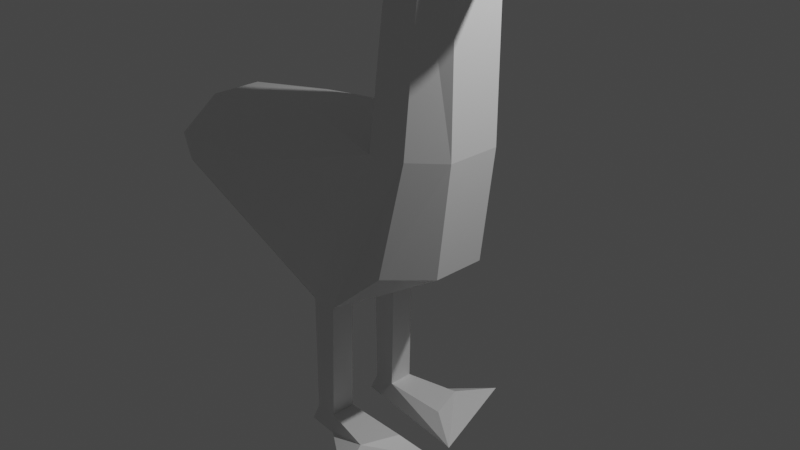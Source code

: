 # Source: goose.blend  (saved by Blender 2.83.19; exported with 4.5.12 LTS)
import bpy
from mathutils import Matrix  # noqa: F401  (used for matrix-valued properties, if any)

bpy.ops.wm.read_factory_settings(use_empty=True)
scene = bpy.context.scene
scene.name = 'Scene'

# ---- collections
col_collection = bpy.data.collections.new('Collection'); scene.collection.children.link(col_collection)

# ---- materials (node trees are filled in below, after node groups)
mat_material = bpy.data.materials.new('Material')
mat_material.alpha_threshold = 0.0
mat_material.use_transparent_shadow = False
mat_material.line_color = (0.0, 0.0, 0.0, 1.0)

# ---- material node trees
mat_material.use_nodes = True; mat_material.node_tree.nodes.clear()
_N = mat_material.node_tree.nodes; _L = mat_material.node_tree.links
n0 = _N.new('ShaderNodeOutputMaterial'); n0.name = 'Material Output'; n0.location = (300, 300)
n1 = _N.new('ShaderNodeBsdfPrincipled'); n1.name = 'Principled BSDF'; n1.location = (10, 300)
n1.distribution = 'GGX'
n1.subsurface_method = 'BURLEY'
n1.inputs[2].default_value = 0.4
n1.inputs[3].default_value = 1.45
n1.inputs[27].default_value = (0.0, 0.0, 0.0, 1.0)
n1.inputs[28].default_value = 1.0
_L.new(n1.outputs[0], n0.inputs[0])
n0.is_active_output = True

# ---- world
world_world = bpy.data.worlds.new('World'); scene.world = world_world
world_world.use_nodes = True; world_world.node_tree.nodes.clear()
_N = world_world.node_tree.nodes; _L = world_world.node_tree.links
n0 = _N.new('ShaderNodeOutputWorld'); n0.name = 'World Output'; n0.location = (300, 300)
n1 = _N.new('ShaderNodeBackground'); n1.name = 'Background'; n1.location = (10, 300)
n1.inputs[0].default_value = (0.05088, 0.05088, 0.05088, 1.0)
_L.new(n1.outputs[0], n0.inputs[0])
n0.is_active_output = True
world_world.color = (0.05088, 0.05088, 0.05088)
world_world.use_sun_shadow = False
world_world.sun_shadow_jitter_overblur = 0.0

# ---- cameras
cam_camera = bpy.data.cameras.new('Camera')
cam_camera.clip_end = 100.0
cam_camera.ortho_scale = 7.314

# ---- lights
light_light = bpy.data.lights.new('Light', 'POINT')
light_light.transmission_factor = 0.0
light_light.energy = 1000.0
light_light.shadow_soft_size = 0.1
light_light.shadow_maximum_resolution = 0.006
light_light.use_absolute_resolution = True

# ---- meshes
me_cube = bpy.data.meshes.new('Cube')
me_cube.from_pydata([(0.6865, 0.5916, 1.0), (0.4578, 0.699, -0.2581), (-2.3, 1.0, 0.5469), (-1.0, 1.0, 0.6191), (-0.7015, 0.5671, -1.0), (-2.189, 1.0, 0.2664), (-0.4033, 0.5671, -1.0), (0.7672, 0.4661, 3.013), (0.3968, 0.4774, 3.008), (0.3249, 0.6808, 1.0), (-2.572, 0.2977, 0.2664), (-1.0, 0.2977, 1.0), (0.8441, 0.2977, -0.2581), (0.2042, 0.309, 3.008), (1.0, 0.2977, 3.013), (-2.713, 0.2977, 0.7023), (-0.7015, 0.2977, -1.0), (1.0, 0.2977, 1.0), (-0.4033, 0.2977, -1.0), (0.2002, 0.2977, 1.0), (-0.4421, 0.5781, -2.37), (-0.6901, 0.5781, -2.37), (-0.6901, 0.2977, -2.37), (-0.4421, 0.2977, -2.37), (-0.4193, 0.6115, -2.586), (-0.7972, 0.5781, -2.593), (-0.7972, 0.2977, -2.593), (-0.4193, 0.2496, -2.586), (0.1631, 0.7152, -2.37), (0.3139, 0.2977, -2.37), (0.3847, 1.165, -2.426), (0.6535, 0.1219, -2.577), (0.3716, 0.3271, 3.495), (1.0, 0.2977, 3.553), (0.46, 0.5554, 3.402), (0.7789, 0.5289, 3.396), (1.894, 0.05062, 3.161), (1.894, 0.05062, 3.224), (0.6865, -0.5916, 1.0), (0.4578, -0.699, -0.2581), (-2.3, -1.0, 0.5469), (0.1757, 0.0, 3.008), (-1.0, -1.0, 0.6191), (-0.7015, -0.5671, -1.0), (-2.189, -1.0, 0.2664), (1.0, 0.0, 3.013), (-0.4033, -0.5671, -1.0), (0.7672, -0.4661, 3.013), (0.3968, -0.4774, 3.008), (0.3249, -0.6808, 1.0), (-0.7015, 0.0, -1.0), (1.0, 0.0, 1.0), (-1.0, 0.0, 1.0), (0.8441, 0.0, -0.2581), (-0.4033, 0.0, -1.0), (0.2002, 0.0, 1.0), (-2.713, 0.0, 0.7023), (-2.572, 0.0, 0.2664), (-2.572, -0.2977, 0.2664), (-1.0, -0.2977, 1.0), (0.8441, -0.2977, -0.2581), (0.2042, -0.309, 3.008), (1.0, -0.2977, 3.013), (-2.713, -0.2977, 0.7023), (-0.7015, -0.2977, -1.0), (1.0, -0.2977, 1.0), (-0.4033, -0.2977, -1.0), (0.2002, -0.2977, 1.0), (-0.4421, -0.5781, -2.37), (-0.6901, -0.5781, -2.37), (-0.6901, -0.2977, -2.37), (-0.4421, -0.2977, -2.37), (-0.4193, -0.6115, -2.586), (-0.7972, -0.5781, -2.593), (-0.7972, -0.2977, -2.593), (-0.4193, -0.2496, -2.586), (0.1631, -0.7152, -2.37), (0.3139, -0.2977, -2.37), (0.3847, -1.165, -2.426), (0.6535, -0.1219, -2.577), (0.2708, 0.0, 3.622), (1.137, 0.0, 3.688), (0.3716, -0.3271, 3.495), (1.0, -0.2977, 3.553), (0.46, -0.5554, 3.402), (0.7789, -0.5289, 3.396), (1.894, -0.05062, 3.161), (1.894, 0.0, 3.161), (1.894, -0.05062, 3.224), (1.894, 0.0, 3.263)], [], [(3, 4, 5, 2), (16, 50, 57, 10), (11, 3, 2, 15), (6, 9, 0, 1), (4, 3, 9, 6), (17, 0, 7, 14), (14, 7, 35, 33), (10, 15, 2, 5), (0, 9, 8, 7), (16, 18, 54, 50), (12, 17, 51, 53), (18, 12, 53, 54), (19, 55, 41, 13), (19, 11, 52, 55), (9, 3, 11, 19), (9, 19, 13, 8), (6, 1, 12, 18), (1, 0, 17, 12), (4, 6, 20, 21), (57, 56, 15, 10), (7, 8, 34, 35), (51, 17, 14, 45), (52, 11, 15, 56), (4, 16, 10, 5), (22, 21, 25, 26), (6, 18, 23, 20), (16, 4, 21, 22), (18, 16, 22, 23), (25, 24, 27, 26), (27, 24, 30, 31), (21, 20, 24, 25), (23, 22, 26, 27), (28, 29, 31, 30), (24, 20, 28, 30), (20, 23, 29, 28), (23, 27, 31, 29), (33, 32, 80, 81), (35, 34, 32, 33), (13, 41, 80, 32), (14, 33, 37, 36), (8, 13, 32, 34), (87, 36, 37, 89), (33, 81, 89, 37), (45, 14, 36, 87), (42, 40, 44, 43), (64, 58, 57, 50), (59, 63, 40, 42), (46, 39, 38, 49), (43, 46, 49, 42), (65, 62, 47, 38), (62, 83, 85, 47), (58, 44, 40, 63), (38, 47, 48, 49), (64, 50, 54, 66), (60, 53, 51, 65), (66, 54, 53, 60), (67, 61, 41, 55), (67, 55, 52, 59), (49, 67, 59, 42), (49, 48, 61, 67), (46, 66, 60, 39), (39, 60, 65, 38), (43, 69, 68, 46), (57, 58, 63, 56), (47, 85, 84, 48), (51, 45, 62, 65), (52, 56, 63, 59), (43, 44, 58, 64), (70, 74, 73, 69), (46, 68, 71, 66), (64, 70, 69, 43), (66, 71, 70, 64), (73, 74, 75, 72), (75, 79, 78, 72), (69, 73, 72, 68), (71, 75, 74, 70), (76, 78, 79, 77), (72, 78, 76, 68), (68, 76, 77, 71), (71, 77, 79, 75), (83, 81, 80, 82), (85, 83, 82, 84), (61, 82, 80, 41), (62, 86, 88, 83), (48, 84, 82, 61), (87, 89, 88, 86), (83, 88, 89, 81), (45, 87, 86, 62)])
_uv = me_cube.uv_layers.new(name='UVMap')
_uv.uv.foreach_set('vector', [0.625, 0.25, 0.375, 0.25, 0.375, 0.25, 0.625, 0.25, 0.125, 0.5878, 0.125, 0.625, 0.125, 0.625, 0.125, 0.5878, 0.875, 0.5878, 0.875, 0.5, 0.875, 0.5, 0.875, 0.5878, 0.375, 0.375, 0.625, 0.375, 0.625, 0.5, 0.375, 0.5, 0.375, 0.25, 0.625, 0.25, 0.625, 0.375, 0.375, 0.375, 0.625, 0.5878, 0.625, 0.5, 0.625, 0.5, 0.625, 0.5878, 0.625, 0.5878, 0.625, 0.5, 0.625, 0.5, 0.625, 0.5878, 0.375, 0.1622, 0.625, 0.1622, 0.625, 0.25, 0.375, 0.25, 0.625, 0.5, 0.625, 0.375, 0.625, 0.375, 0.625, 0.5, 0.125, 0.5878, 0.25, 0.5878, 0.25, 0.625, 0.125, 0.625, 0.375, 0.5878, 0.625, 0.5878, 0.625, 0.625, 0.375, 0.625, 0.25, 0.5878, 0.375, 0.5878, 0.375, 0.625, 0.25, 0.625, 0.75, 0.5878, 0.75, 0.625, 0.75, 0.625, 0.75, 0.5878, 0.75, 0.5878, 0.875, 0.5878, 0.875, 0.625, 0.75, 0.625, 0.75, 0.5, 0.875, 0.5, 0.875, 0.5878, 0.75, 0.5878, 0.75, 0.5, 0.75, 0.5878, 0.75, 0.5878, 0.75, 0.5, 0.25, 0.5, 0.375, 0.5, 0.375, 0.5878, 0.25, 0.5878, 0.375, 0.5, 0.625, 0.5, 0.625, 0.5878, 0.375, 0.5878, 0.375, 0.25, 0.375, 0.375, 0.375, 0.375, 0.375, 0.25, 0.375, 0.125, 0.625, 0.125, 0.625, 0.1622, 0.375, 0.1622, 0.625, 0.5, 0.625, 0.375, 0.625, 0.375, 0.625, 0.5, 0.625, 0.625, 0.625, 0.5878, 0.625, 0.5878, 0.625, 0.625, 0.875, 0.625, 0.875, 0.5878, 0.875, 0.5878, 0.875, 0.625, 0.125, 0.5, 0.125, 0.5878, 0.125, 0.5878, 0.125, 0.5, 0.125, 0.5878, 0.125, 0.5, 0.125, 0.5, 0.125, 0.5878, 0.25, 0.5, 0.25, 0.5878, 0.25, 0.5878, 0.25, 0.5, 0.125, 0.5878, 0.125, 0.5, 0.125, 0.5, 0.125, 0.5878, 0.25, 0.5878, 0.125, 0.5878, 0.125, 0.5878, 0.25, 0.5878, 0.125, 0.5, 0.25, 0.5, 0.25, 0.5878, 0.125, 0.5878, 0.25, 0.5878, 0.25, 0.5, 0.25, 0.5, 0.25, 0.5878, 0.375, 0.25, 0.375, 0.375, 0.375, 0.375, 0.375, 0.25, 0.25, 0.5878, 0.125, 0.5878, 0.125, 0.5878, 0.25, 0.5878, 0.25, 0.5, 0.25, 0.5878, 0.25, 0.5878, 0.25, 0.5, 0.375, 0.375, 0.375, 0.375, 0.375, 0.375, 0.375, 0.375, 0.25, 0.5, 0.25, 0.5878, 0.25, 0.5878, 0.25, 0.5, 0.25, 0.5878, 0.25, 0.5878, 0.25, 0.5878, 0.25, 0.5878, 0.625, 0.5878, 0.75, 0.5878, 0.75, 0.625, 0.625, 0.625, 0.625, 0.5, 0.75, 0.5, 0.75, 0.5878, 0.625, 0.5878, 0.75, 0.5878, 0.75, 0.625, 0.75, 0.625, 0.75, 0.5878, 0.625, 0.5878, 0.625, 0.5878, 0.625, 0.5878, 0.625, 0.5878, 0.75, 0.5, 0.75, 0.5878, 0.75, 0.5878, 0.75, 0.5, 0.625, 0.625, 0.625, 0.5878, 0.625, 0.5878, 0.625, 0.625, 0.625, 0.5878, 0.625, 0.625, 0.625, 0.625, 0.625, 0.5878, 0.625, 0.625, 0.625, 0.5878, 0.625, 0.5878, 0.625, 0.625, 0.625, 0.25, 0.625, 0.25, 0.375, 0.25, 0.375, 0.25, 0.125, 0.5878, 0.125, 0.5878, 0.125, 0.625, 0.125, 0.625, 0.875, 0.5878, 0.875, 0.5878, 0.875, 0.5, 0.875, 0.5, 0.375, 0.375, 0.375, 0.5, 0.625, 0.5, 0.625, 0.375, 0.375, 0.25, 0.375, 0.375, 0.625, 0.375, 0.625, 0.25, 0.625, 0.5878, 0.625, 0.5878, 0.625, 0.5, 0.625, 0.5, 0.625, 0.5878, 0.625, 0.5878, 0.625, 0.5, 0.625, 0.5, 0.375, 0.1622, 0.375, 0.25, 0.625, 0.25, 0.625, 0.1622, 0.625, 0.5, 0.625, 0.5, 0.625, 0.375, 0.625, 0.375, 0.125, 0.5878, 0.125, 0.625, 0.25, 0.625, 0.25, 0.5878, 0.375, 0.5878, 0.375, 0.625, 0.625, 0.625, 0.625, 0.5878, 0.25, 0.5878, 0.25, 0.625, 0.375, 0.625, 0.375, 0.5878, 0.75, 0.5878, 0.75, 0.5878, 0.75, 0.625, 0.75, 0.625, 0.75, 0.5878, 0.75, 0.625, 0.875, 0.625, 0.875, 0.5878, 0.75, 0.5, 0.75, 0.5878, 0.875, 0.5878, 0.875, 0.5, 0.75, 0.5, 0.75, 0.5, 0.75, 0.5878, 0.75, 0.5878, 0.25, 0.5, 0.25, 0.5878, 0.375, 0.5878, 0.375, 0.5, 0.375, 0.5, 0.375, 0.5878, 0.625, 0.5878, 0.625, 0.5, 0.375, 0.25, 0.375, 0.25, 0.375, 0.375, 0.375, 0.375, 0.375, 0.125, 0.375, 0.1622, 0.625, 0.1622, 0.625, 0.125, 0.625, 0.5, 0.625, 0.5, 0.625, 0.375, 0.625, 0.375, 0.625, 0.625, 0.625, 0.625, 0.625, 0.5878, 0.625, 0.5878, 0.875, 0.625, 0.875, 0.625, 0.875, 0.5878, 0.875, 0.5878, 0.125, 0.5, 0.125, 0.5, 0.125, 0.5878, 0.125, 0.5878, 0.125, 0.5878, 0.125, 0.5878, 0.125, 0.5, 0.125, 0.5, 0.25, 0.5, 0.25, 0.5, 0.25, 0.5878, 0.25, 0.5878, 0.125, 0.5878, 0.125, 0.5878, 0.125, 0.5, 0.125, 0.5, 0.25, 0.5878, 0.25, 0.5878, 0.125, 0.5878, 0.125, 0.5878, 0.125, 0.5, 0.125, 0.5878, 0.25, 0.5878, 0.25, 0.5, 0.25, 0.5878, 0.25, 0.5878, 0.25, 0.5, 0.25, 0.5, 0.375, 0.25, 0.375, 0.25, 0.375, 0.375, 0.375, 0.375, 0.25, 0.5878, 0.25, 0.5878, 0.125, 0.5878, 0.125, 0.5878, 0.25, 0.5, 0.25, 0.5, 0.25, 0.5878, 0.25, 0.5878, 0.375, 0.375, 0.375, 0.375, 0.375, 0.375, 0.375, 0.375, 0.25, 0.5, 0.25, 0.5, 0.25, 0.5878, 0.25, 0.5878, 0.25, 0.5878, 0.25, 0.5878, 0.25, 0.5878, 0.25, 0.5878, 0.625, 0.5878, 0.625, 0.625, 0.75, 0.625, 0.75, 0.5878, 0.625, 0.5, 0.625, 0.5878, 0.75, 0.5878, 0.75, 0.5, 0.75, 0.5878, 0.75, 0.5878, 0.75, 0.625, 0.75, 0.625, 0.625, 0.5878, 0.625, 0.5878, 0.625, 0.5878, 0.625, 0.5878, 0.75, 0.5, 0.75, 0.5, 0.75, 0.5878, 0.75, 0.5878, 0.625, 0.625, 0.625, 0.625, 0.625, 0.5878, 0.625, 0.5878, 0.625, 0.5878, 0.625, 0.5878, 0.625, 0.625, 0.625, 0.625, 0.625, 0.625, 0.625, 0.625, 0.625, 0.5878, 0.625, 0.5878])
me_cube.materials.append(mat_material)
me_cube.use_remesh_preserve_volume = False
me_cube.use_remesh_preserve_attributes = False
me_cube.use_mirror_vertex_groups = False
me_cube.update()

# ---- objects
ob_cube = bpy.data.objects.new('Cube', me_cube)
ob_light = bpy.data.objects.new('Light', light_light)
ob_camera = bpy.data.objects.new('Camera', cam_camera)

# ---- transforms, parenting, visibility, modifiers, constraints
ob_cube.location = (0.0, 0.0, 0.0)
ob_cube.lock_rotations_4d = False
ob_cube.empty_display_type = 'ARROWS'
ob_cube.lineart.crease_threshold = 0.0
ob_light.location = (4.076, 1.005, 5.904)
ob_light.rotation_euler = (0.6503, 0.05522, 1.866)
ob_light.lock_rotations_4d = False
ob_light.empty_display_type = 'ARROWS'
ob_light.color = (0.0, 0.0, 0.0, 0.0)
ob_light.lineart.crease_threshold = 0.0
ob_camera.location = (7.359, -6.926, 4.958)
ob_camera.rotation_euler = (1.109, 0.0, 0.8149)
ob_camera.lock_rotations_4d = False
ob_camera.empty_display_type = 'ARROWS'
ob_camera.color = (0.0, 0.0, 0.0, 0.0)
ob_camera.display_type = 'WIRE'
ob_camera.lineart.crease_threshold = 0.0

# ---- collection membership
col_collection.objects.link(ob_cube)
col_collection.objects.link(ob_light)
col_collection.objects.link(ob_camera)

# ---- scene / render settings (as saved in the file)
scene.camera = ob_camera
scene.frame_start = 1; scene.frame_end = 250; scene.frame_set(1)
scene.render.engine = 'BLENDER_EEVEE_NEXT'
scene.cycles.use_denoising = False
scene.cycles.samples = 128
scene.cycles.sampling_pattern = 'TABULATED_SOBOL'
scene.cycles.use_adaptive_sampling = False
scene.cycles.use_light_tree = False
scene.view_settings.view_transform = 'Filmic'
bpy.context.view_layer.update()
